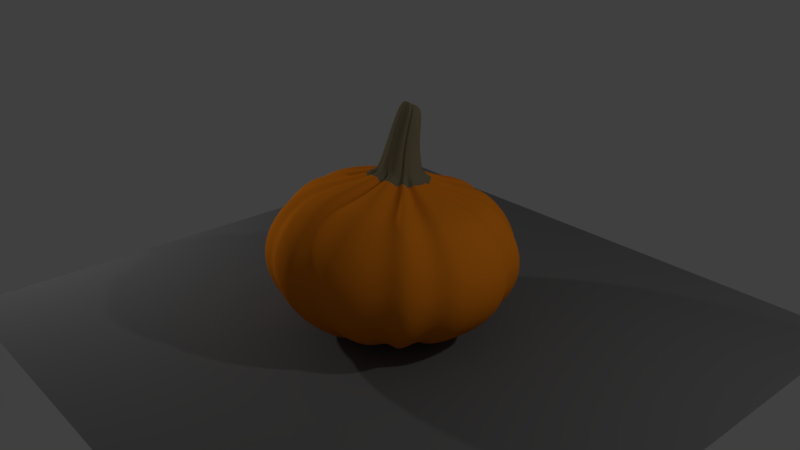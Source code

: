 # Source: pumpkin.blend  (saved by Blender 2.79.0; exported with 4.5.12 LTS)
import bpy
from mathutils import Matrix  # noqa: F401  (used for matrix-valued properties, if any)

bpy.ops.wm.read_factory_settings(use_empty=True)
scene = bpy.context.scene
scene.name = 'Scene'

# ---- collections
col_collection_1 = bpy.data.collections.new('Collection 1'); scene.collection.children.link(col_collection_1)

# ---- materials (node trees are filled in below, after node groups)
mat_ground = bpy.data.materials.new('ground')
mat_ground.alpha_threshold = 0.0
mat_ground.use_transparent_shadow = False
mat_ground.diffuse_color = (0.1734, 0.1734, 0.1734, 1.0)
mat_ground.roughness = 0.5
mat_ground.specular_intensity = 0.0
mat_pumpkin = bpy.data.materials.new('pumpkin')
mat_pumpkin.alpha_threshold = 0.0
mat_pumpkin.use_transparent_shadow = False
mat_pumpkin.diffuse_color = (0.8971, 0.2486, 0.01271, 1.0)
mat_pumpkin.roughness = 0.5
mat_pumpkin.specular_intensity = 0.006667
mat_stem = bpy.data.materials.new('stem')
mat_stem.alpha_threshold = 0.0
mat_stem.use_transparent_shadow = False
mat_stem.diffuse_color = (0.2266, 0.1904, 0.1147, 1.0)
mat_stem.roughness = 0.5
mat_stem.specular_intensity = 0.001

# ---- material node trees

# ---- world
world_world = bpy.data.worlds.new('World'); scene.world = world_world
world_world.color = (0.05088, 0.05088, 0.05088)
world_world.use_sun_shadow = False
world_world.sun_shadow_jitter_overblur = 0.0
world_world.cycles.sampling_method = 'MANUAL'

# ---- cameras
cam_camera = bpy.data.cameras.new('Camera')
cam_camera.clip_end = 100.0
cam_camera.lens = 35.0
cam_camera.sensor_width = 32.0
cam_camera.sensor_height = 18.0
cam_camera.ortho_scale = 7.314
cam_camera.dof.focus_distance = 0.0
cam_camera.dof.aperture_fstop = 128.0

# ---- lights
light_lamp_001 = bpy.data.lights.new('Lamp.001', 'POINT')
light_lamp_001.transmission_factor = 0.0
light_lamp_001.cutoff_distance = 30.0
light_lamp_001.energy = 100.0
light_lamp_001.shadow_buffer_clip_start = 1.001
light_lamp_001.shadow_soft_size = 0.1
light_lamp_001.shadow_maximum_resolution = 0.006
light_lamp_001.use_absolute_resolution = True
light_lamp = bpy.data.lights.new('Lamp', 'POINT')
light_lamp.transmission_factor = 0.0
light_lamp.cutoff_distance = 30.0
light_lamp.energy = 100.0
light_lamp.shadow_buffer_clip_start = 1.001
light_lamp.shadow_soft_size = 0.1
light_lamp.shadow_maximum_resolution = 0.006
light_lamp.use_absolute_resolution = True

# ---- meshes
me_plane = bpy.data.meshes.new('Plane')
me_plane.from_pydata([(-1.0, -1.0, 0.0), (1.0, -1.0, 0.0), (-1.0, 1.0, 0.0), (1.0, 1.0, 0.0)], [], [(0, 1, 3, 2)])
me_plane.materials.append(mat_ground)
me_plane.use_remesh_preserve_volume = False
me_plane.use_remesh_preserve_attributes = False
me_plane.use_mirror_vertex_groups = False
me_plane.update()
me_sphere = bpy.data.meshes.new('Sphere')
me_sphere.from_pydata([(0.06372, 0.1699, 0.6464), (0.1178, 0.4637, 0.4962), (0.1479, 0.6603, 0.4425), (0.1733, 0.7721, 0.3484), (0.194, 0.8553, 0.239), (0.2076, 0.9069, 0.1226), (0.2135, 0.9248, 0.003875), (0.2115, 0.9085, -0.113), (0.2022, 0.8588, -0.2242), (0.1862, 0.7775, -0.3257), (0.1645, 0.6681, -0.4143), (0.1397, 0.5344, -0.4808), (0.1149, 0.3818, -0.5257), (0.08335, 0.1583, 0.6954), (0.1859, 0.4512, 0.5463), (0.2505, 0.644, 0.4966), (0.3023, 0.7615, 0.3911), (0.3431, 0.8492, 0.2686), (0.3693, 0.9036, 0.1381), (0.3798, 0.9227, 0.005062), (0.3743, 0.9057, -0.1258), (0.3534, 0.8535, -0.2499), (0.3182, 0.7682, -0.3632), (0.2706, 0.6533, -0.462), (0.2145, 0.5128, -0.5358), (0.1542, 0.3524, -0.5856), (0.1128, 0.1411, 0.694), (0.2705, 0.4032, 0.5496), (0.3695, 0.5773, 0.5023), (0.4427, 0.6833, 0.397), (0.4999, 0.7626, 0.2737), (0.5366, 0.812, 0.1421), (0.5511, 0.8296, 0.007818), (0.543, 0.8147, -0.1241), (0.5128, 0.768, -0.2492), (0.4619, 0.6913, -0.3632), (0.3929, 0.5879, -0.462), (0.3105, 0.4615, -0.5354), (0.2201, 0.317, -0.5849), (0.1409, 0.126, 0.65), (0.3199, 0.321, 0.5088), (0.4647, 0.4838, 0.4568), (0.5471, 0.5647, 0.3625), (0.6113, 0.6256, 0.2513), (0.6524, 0.6638, 0.1325), (0.6686, 0.6777, 0.01106), (0.6593, 0.6667, -0.1084), (0.6251, 0.6314, -0.2217), (0.5676, 0.5733, -0.325), (0.4892, 0.4945, -0.4143), (0.3946, 0.398, -0.4803), (0.2899, 0.2878, -0.5244), (0.1604, 0.09333, 0.6988), (0.3956, 0.2572, 0.5537), (0.5629, 0.3819, 0.5057), (0.6703, 0.4531, 0.4002), (0.7533, 0.507, 0.2764), (0.806, 0.5409, 0.1443), (0.8261, 0.5533, 0.009407), (0.813, 0.5439, -0.1231), (0.7674, 0.5129, -0.2487), (0.6913, 0.4619, -0.3631), (0.588, 0.3928, -0.4619), (0.4638, 0.3082, -0.5352), (0.3258, 0.2114, -0.5846), (0.1743, 0.07709, 0.6524), (0.3992, 0.1827, 0.512), (0.6037, 0.2792, 0.4548), (0.7101, 0.3233, 0.3602), (0.7921, 0.3573, 0.2492), (0.844, 0.3789, 0.1308), (0.8637, 0.387, 0.009789), (0.8505, 0.3815, -0.1093), (0.805, 0.3627, -0.2222), (0.7293, 0.3314, -0.3252), (0.6267, 0.2888, -0.4142), (0.5028, 0.2364, -0.48), (0.3647, 0.1764, -0.5245), (0.1862, 0.03299, 0.7027), (0.4673, 0.08744, 0.5583), (0.6725, 0.1315, 0.502), (0.7995, 0.1561, 0.3922), (0.8958, 0.1759, 0.2683), (0.9561, 0.1889, 0.1379), (0.978, 0.1939, 0.0049), (0.961, 0.1909, -0.1259), (0.906, 0.1802, -0.25), (0.8155, 0.1622, -0.3632), (0.6936, 0.1379, -0.4619), (0.5471, 0.1079, -0.5357), (0.3837, 0.07355, -0.5861), (0.9364, 0.2951, 0.007016), (0.9145, 0.2882, 0.1407), (0.9204, 0.2906, -0.1244), (0.1767, 0.0535, 0.7003), (0.8675, 0.2751, -0.249), (0.432, 0.1357, 0.5533), (0.7799, 0.249, -0.3625), (0.6394, 0.2053, 0.5012), (0.6616, 0.2138, -0.4608), (0.7617, 0.2415, 0.3946), (0.5195, 0.1704, -0.5338), (0.8554, 0.27, 0.2717), (0.361, 0.1207, -0.5838), (0.2891, 0.2333, -0.6053), (0.7696, 0.6334, 0.009561), (0.7499, 0.6191, 0.1493), (0.7572, 0.6222, -0.1278), (0.1369, 0.09526, 0.6759), (0.7134, 0.5859, -0.2579), (0.3441, 0.2768, 0.5662), (0.6401, 0.5262, -0.3762), (0.5154, 0.4338, 0.5221), (0.5407, 0.4453, -0.4784), (0.6185, 0.5171, 0.4144), (0.4214, 0.3463, -0.5538), (0.6987, 0.5798, 0.2863), (0.06843, 0.683, 0.5025), (0.06008, 0.4659, 0.555), (0.08399, 0.8138, 0.395), (0.07054, 0.534, -0.5557), (0.09737, 0.9106, 0.2697), (0.1061, 0.9705, 0.1367), (0.1098, 0.991, 0.001192), (0.1086, 0.9716, -0.1322), (0.04246, 0.1624, 0.7115), (0.08254, 0.6902, -0.479), (0.09435, 0.8181, -0.3767), (0.06061, 0.3557, -0.6083), (0.1032, 0.9131, -0.2595), (0.01774, 0.1739, 0.6906), (-0.001243, 0.5115, 0.5387), (-0.01147, 0.7016, 0.4815), (-0.007519, 0.8283, 0.3764), (-0.003712, 0.9223, 0.2567), (-0.001254, 0.9803, 0.1297), (-0.0001448, 0.9999, 0.0002552), (0.0, 0.9808, -0.1275), (0.002313, 0.5552, -0.5372), (-0.03117, 0.1745, 0.6466), (-0.1231, 0.4826, 0.4884), (-0.171, 0.6656, 0.4265), (-0.1899, 0.776, 0.3322), (-0.2036, 0.8583, 0.2266), (-0.2125, 0.9088, 0.1147), (-0.2157, 0.9258, 5.165e-08), (-0.2123, 0.9089, -0.1144), (-0.2023, 0.8588, -0.2243), (-0.1862, 0.7775, -0.3257), (-0.1643, 0.6681, -0.4145), (-0.1349, 0.5346, -0.4837), (-0.09843, 0.382, -0.5306), (-0.04805, 0.1651, 0.6969), (-0.1977, 0.4853, 0.5361), (-0.2749, 0.6529, 0.4715), (-0.3195, 0.7676, 0.3655), (-0.3536, 0.8535, 0.2502), (-0.3753, 0.9061, 0.1275), (-0.3827, 0.9239, 5.383e-08), (-0.3753, 0.9061, -0.1275), (-0.3536, 0.8536, -0.2502), (-0.3182, 0.7682, -0.3632), (-0.2704, 0.6533, -0.4625), (-0.2089, 0.5131, -0.5406), (-0.1358, 0.3528, -0.5928), (-0.07769, 0.1508, 0.6959), (-0.2839, 0.4368, 0.5385), (-0.3953, 0.591, 0.4715), (-0.4621, 0.6916, 0.364), (-0.5133, 0.7682, 0.2502), (-0.5449, 0.8155, 0.1275), (-0.5556, 0.8315, 5.282e-08), (-0.5449, 0.8155, -0.1275), (-0.5133, 0.7682, -0.2502), (-0.4619, 0.6913, -0.3632), (-0.3921, 0.588, -0.4638), (-0.3038, 0.4619, -0.5433), (-0.2006, 0.3176, -0.5958), (-0.1096, 0.138, 0.6522), (-0.3594, 0.3786, 0.4941), (-0.4913, 0.5015, 0.4279), (-0.5686, 0.5756, 0.3297), (-0.6266, 0.6321, 0.2245), (-0.6627, 0.6681, 0.1144), (-0.6749, 0.6803, 4.713e-08), (-0.6627, 0.6681, -0.1144), (-0.6266, 0.632, -0.2243), (-0.5677, 0.5735, -0.3263), (-0.4872, 0.4948, -0.4185), (-0.387, 0.3986, -0.4912), (-0.2708, 0.2885, -0.5388), (-0.1261, 0.1076, 0.7053), (-0.4309, 0.3063, 0.55), (-0.591, 0.4044, 0.4832), (-0.6927, 0.4666, 0.3719), (-0.7684, 0.514, 0.2515), (-0.8155, 0.5449, 0.1275), (-0.8315, 0.5556, 5.141e-08), (-0.8155, 0.5449, -0.1275), (-0.7682, 0.5133, -0.2502), (-0.6904, 0.4621, -0.3652), (-0.5845, 0.3932, -0.4694), (-0.4535, 0.309, -0.5508), (-0.3027, 0.2124, -0.6031), (-0.1427, 0.09192, 0.657), (-0.4636, 0.2401, 0.5052), (-0.6307, 0.3045, 0.443), (-0.732, 0.3399, 0.3413), (-0.8071, 0.3664, 0.2302), (-0.8535, 0.3833, 0.1153), (-0.8693, 0.3893, 4.594e-08), (-0.8533, 0.3828, -0.1144), (-0.8055, 0.3633, -0.2258), (-0.7272, 0.3318, -0.3308), (-0.6214, 0.2894, -0.4254), (-0.491, 0.2374, -0.4988), (-0.3416, 0.1775, -0.5453), (-0.1524, 0.04896, 0.7125), (-0.5213, 0.1302, 0.5679), (-0.6996, 0.1601, 0.5028), (-0.8192, 0.175, 0.387), (-0.9077, 0.1858, 0.2606), (-0.9624, 0.1928, 0.1302), (-0.9808, 0.1951, 4.965e-05), (-0.9616, 0.1914, -0.1282), (-0.9045, 0.1804, -0.2536), (-0.8113, 0.1627, -0.3721), (-0.6857, 0.1388, -0.4786), (-0.5316, 0.1093, -0.5606), (-0.3557, 0.07492, -0.6114), (0.0, 0.9239, -0.2502), (0.0, 0.8315, -0.3632), (3.143e-05, 0.7071, -0.4621), (0.008729, 0.3817, -0.5883), (-0.9404, 0.2968, 5.083e-08), (-0.9223, 0.2922, 0.1289), (-0.9219, 0.2913, -0.1275), (-0.1414, 0.06903, 0.7089), (-0.8668, 0.2753, -0.2521), (-0.4848, 0.1843, 0.5587), (-0.7766, 0.2494, -0.3696), (-0.6666, 0.2332, 0.4963), (-0.6548, 0.2146, -0.4752), (-0.783, 0.26, 0.3828), (-0.5051, 0.1716, -0.5561), (-0.8691, 0.2796, 0.2578), (-0.3341, 0.122, -0.6067), (-0.2658, 0.2342, -0.6216), (-0.775, 0.6357, 5.255e-08), (-0.7597, 0.6232, 0.1321), (-0.7597, 0.6232, -0.1321), (-0.09688, 0.1078, 0.683), (-0.7141, 0.5862, -0.2592), (-0.3829, 0.3343, 0.5619), (-0.6396, 0.5262, -0.3774), (-0.5429, 0.4549, 0.4957), (-0.5378, 0.4457, -0.4844), (-0.6411, 0.5296, 0.3826), (-0.4114, 0.3471, -0.5677), (-0.7142, 0.5865, 0.2596), (-0.09131, 0.6857, 0.494), (-0.05809, 0.4737, 0.552), (-0.09998, 0.8157, 0.3866), (-0.06479, 0.5341, -0.5573), (-0.1055, 0.9121, 0.2636), (-0.1091, 0.9714, 0.1331), (-0.1105, 0.9913, 5.607e-08), (-0.1086, 0.9716, -0.1323), (-0.003922, 0.1648, 0.7118), (-0.08238, 0.6903, -0.4791), (-0.09435, 0.8181, -0.3767), (-0.04118, 0.3558, -0.611), (-0.1032, 0.9131, -0.2595), (0.05336, -0.1662, 0.6904), (0.08465, -0.495, 0.5861), (0.0926, -0.6938, 0.5464), (0.1073, -0.8221, 0.4508), (0.1238, -0.9132, 0.3365), (0.1396, -0.9645, 0.212), (0.1524, -0.9767, 0.0819), (0.1611, -0.9521, -0.05049), (0.1653, -0.8926, -0.1812), (0.1646, -0.8009, -0.305), (0.158, -0.6811, -0.4156), (0.1456, -0.539, -0.499), (0.1259, -0.3827, -0.5494), (0.07558, -0.1543, 0.7338), (0.1616, -0.4719, 0.6267), (0.2081, -0.6695, 0.5843), (0.2503, -0.8003, 0.4783), (0.2875, -0.8928, 0.3526), (0.3158, -0.9453, 0.2153), (0.3327, -0.9595, 0.0702), (0.3364, -0.9361, -0.07544), (0.3265, -0.8764, -0.2165), (0.304, -0.7831, -0.3489), (0.2688, -0.6601, -0.4662), (0.2222, -0.5141, -0.5542), (0.1642, -0.3535, -0.6075), (0.1079, -0.1385, 0.7324), (0.2543, -0.4124, 0.6121), (0.3447, -0.5918, 0.5668), (0.4114, -0.7054, 0.4607), (0.4663, -0.7857, 0.3354), (0.5046, -0.8334, 0.1971), (0.5235, -0.8481, 0.05266), (0.5212, -0.8296, -0.09086), (0.4976, -0.779, -0.2276), (0.4544, -0.6982, -0.3543), (0.3934, -0.5906, -0.4663), (0.3172, -0.4618, -0.5504), (0.2284, -0.3184, -0.6031), (0.1373, -0.1232, 0.678), (0.3091, -0.3222, 0.552), (0.4542, -0.4905, 0.4987), (0.5345, -0.5742, 0.4008), (0.5978, -0.634, 0.2874), (0.6396, -0.6708, 0.1636), (0.6576, -0.6832, 0.0357), (0.6506, -0.671, -0.09047), (0.619, -0.6345, -0.2101), (0.5644, -0.5751, -0.3197), (0.49, -0.4952, -0.417), (0.3995, -0.3983, -0.4911), (0.2964, -0.2891, -0.5389), (0.1599, -0.09087, 0.7218), (0.3961, -0.2607, 0.5829), (0.5658, -0.3825, 0.525), (0.6735, -0.4529, 0.4147), (0.7561, -0.5051, 0.2873), (0.8078, -0.5386, 0.1526), (0.8271, -0.5512, 0.01512), (0.8134, -0.5423, -0.1197), (0.7674, -0.5122, -0.247), (0.6912, -0.4617, -0.3626), (0.5888, -0.3928, -0.4638), (0.4672, -0.3088, -0.5426), (0.3305, -0.2132, -0.5953), (0.1741, -0.07382, 0.6673), (0.4037, -0.1846, 0.5299), (0.6092, -0.279, 0.4659), (0.7166, -0.3226, 0.366), (0.7985, -0.3555, 0.2511), (0.8491, -0.3771, 0.1309), (0.8668, -0.3859, 0.009795), (0.8521, -0.3809, -0.1092), (0.8057, -0.3625, -0.2223), (0.7295, -0.3314, -0.3253), (0.6271, -0.2888, -0.415), (0.5051, -0.237, -0.4851), (0.3684, -0.1781, -0.5326), (0.1859, -0.0306, 0.7041), (0.4715, -0.09158, 0.5665), (0.6764, -0.1339, 0.506), (0.8034, -0.1593, 0.3941), (0.8997, -0.1781, 0.2673), (0.9594, -0.1901, 0.1347), (0.9802, -0.1946, 0.001857), (0.9619, -0.1913, -0.1274), (0.9061, -0.1802, -0.2502), (0.8155, -0.1622, -0.3632), (0.6936, -0.138, -0.4619), (0.548, -0.1087, -0.5378), (0.3852, -0.07557, -0.5896), (0.1887, 0.001007, 0.6987), (0.4786, -0.002237, 0.562), (0.6883, -0.001717, 0.5029), (0.8179, -0.002292, 0.3912), (0.9163, -0.001892, 0.2652), (0.9774, -0.001244, 0.1338), (0.9988, -0.0004819, 0.002027), (0.9806, -6.777e-05, -0.1272), (0.9239, 0.0, -0.2502), (0.8315, 0.0, -0.3632), (0.7072, -2.016e-05, -0.4619), (0.5581, -0.0004294, -0.5365), (0.3917, -0.001024, -0.5876), (0.9392, -0.2951, 0.004736), (0.919, -0.2881, 0.1382), (0.9217, -0.2908, -0.1257), (0.1766, -0.05089, 0.7085), (0.8678, -0.2752, -0.2495), (0.4381, -0.1394, 0.5667), (0.7799, -0.249, -0.3625), (0.6451, -0.206, 0.5079), (0.6617, -0.2138, -0.4611), (0.7676, -0.2428, 0.3979), (0.5212, -0.1712, -0.5376), (0.861, -0.2703, 0.2712), (0.3636, -0.1228, -0.5898), (0.2947, -0.2351, -0.618), (0.7666, -0.6332, 0.02218), (0.7463, -0.6195, 0.1669), (0.755, -0.6218, -0.1199), (0.1351, -0.09241, 0.6996), (0.7122, -0.5855, -0.254), (0.3436, -0.2823, 0.6015), (0.6399, -0.5259, -0.3754), (0.5136, -0.4362, 0.5511), (0.5421, -0.4452, -0.4816), (0.6158, -0.5199, 0.4389), (0.4257, -0.3469, -0.5635), (0.6953, -0.5811, 0.308), (0.01034, -0.717, 0.6107), (0.02504, -0.497, 0.6509), (0.01245, -0.869, 0.5009), (0.08108, -0.5356, -0.5806), (0.01991, -0.9771, 0.3709), (0.03136, -1.037, 0.2287), (0.04421, -1.05, 0.07973), (0.05652, -1.019, -0.07197), (0.0336, -0.156, 0.7549), (0.08141, -0.6997, -0.4881), (0.07669, -0.8402, -0.3634), (0.07229, -0.3566, -0.6337), (0.06774, -0.9485, -0.2219), (0.04223, 0.174, 1.157), (0.0069, -0.1667, 0.7387), (-0.04593, -0.5392, 0.6446), (-0.07445, -0.7388, 0.5928), (-0.08298, -0.8871, 0.484), (-0.0839, -0.9923, 0.3577), (-0.07765, -1.05, 0.22), (-0.06694, -1.062, 0.07695), (-0.05319, -1.032, -0.06861), (0.0127, -0.5578, -0.5631), (-0.0433, -0.1634, 0.6923), (-0.1744, -0.5089, 0.5896), (-0.2327, -0.6943, 0.5377), (-0.26, -0.8248, 0.4359), (-0.2756, -0.9177, 0.3192), (-0.28, -0.9702, 0.1938), (-0.2742, -0.9825, 0.06407), (-0.2587, -0.9565, -0.06675), (-0.2344, -0.8951, -0.1956), (-0.2025, -0.8016, -0.3179), (-0.1651, -0.6806, -0.428), (-0.1242, -0.5383, -0.5117), (-0.08385, -0.3821, -0.5607), (0.0238, -0.001346, -0.5867), (-0.05766, -0.1501, 0.7382), (-0.2423, -0.4915, 0.6345), (-0.3277, -0.6691, 0.5726), (-0.3783, -0.8039, 0.4562), (-0.4114, -0.9, 0.3252), (-0.4273, -0.9545, 0.1869), (-0.4262, -0.9677, 0.0457), (-0.4082, -0.9413, -0.09556), (-0.3737, -0.8787, -0.2349), (-0.3244, -0.7832, -0.3672), (-0.2633, -0.6591, -0.4856), (-0.1937, -0.5131, -0.5738), (-0.1213, -0.3527, -0.6229), (-0.08556, -0.1317, 0.7361), (-0.3243, -0.4309, 0.6223), (-0.4351, -0.5876, 0.5585), (-0.5036, -0.7069, 0.4388), (-0.551, -0.7926, 0.3062), (-0.5769, -0.8421, 0.1678), (-0.5803, -0.8559, 0.02655), (-0.5612, -0.8349, -0.114), (-0.5201, -0.7812, -0.2503), (-0.4586, -0.6981, -0.3789), (-0.3797, -0.5892, -0.4932), (-0.2871, -0.4604, -0.5776), (-0.1865, -0.3172, -0.6248), (-0.1159, -0.1144, 0.6824), (-0.3867, -0.3521, 0.5588), (-0.5183, -0.4805, 0.4979), (-0.5942, -0.5704, 0.3888), (-0.6479, -0.6358, 0.2682), (-0.6784, -0.6753, 0.1413), (-0.6847, -0.6883, 0.01257), (-0.6664, -0.675, -0.1143), (-0.624, -0.6366, -0.2357), (-0.5589, -0.5751, -0.3484), (-0.4736, -0.4938, -0.4484), (-0.3713, -0.3966, -0.5229), (-0.2571, -0.2876, -0.566), (-0.1289, -0.07932, 0.7282), (-0.449, -0.2633, 0.5969), (-0.6041, -0.3641, 0.5337), (-0.7037, -0.4431, 0.4138), (-0.7757, -0.5025, 0.2803), (-0.8187, -0.5397, 0.1411), (-0.831, -0.5536, 0.001311), (-0.8116, -0.5442, -0.1355), (-0.7608, -0.5124, -0.2659), (-0.6797, -0.4606, -0.3879), (-0.5717, -0.391, -0.4965), (-0.4403, -0.3069, -0.5775), (-0.2921, -0.2117, -0.6245), (-0.1444, -0.06132, 0.6725), (-0.4696, -0.187, 0.5373), (-0.6374, -0.2562, 0.4786), (-0.7373, -0.3079, 0.3716), (-0.8103, -0.3481, 0.2519), (-0.8547, -0.3745, 0.1274), (-0.8681, -0.3856, 0.001887), (-0.8494, -0.3813, -0.1215), (-0.799, -0.3624, -0.2396), (-0.7186, -0.3303, -0.3491), (-0.6113, -0.2871, -0.4465), (-0.4805, -0.2351, -0.5197), (-0.3325, -0.1765, -0.5632), (-0.1516, -0.01586, 0.712), (-0.5232, -0.06936, 0.583), (-0.7022, -0.1063, 0.5201), (-0.8215, -0.1412, 0.4022), (-0.9095, -0.1685, 0.2719), (-0.9633, -0.1862, 0.1369), (-0.9804, -0.1935, 0.001125), (-0.9597, -0.191, -0.1322), (-0.9013, -0.1797, -0.2604), (-0.807, -0.1612, -0.3812), (-0.6808, -0.1365, -0.4891), (-0.5266, -0.107, -0.5706), (-0.3518, -0.07398, -0.6192), (-0.1549, 0.01663, 0.7093), (-0.5332, 0.03089, 0.5765), (-0.7146, 0.02727, 0.5123), (-0.8364, 0.01722, 0.3952), (-0.9264, 0.008794, 0.2665), (-0.9817, 0.003285, 0.1336), (-1.0, 0.0006065, 0.0006576), (-0.9796, 0.000131, -0.13), (-0.9207, 0.0003595, -0.2569), (-0.8252, 0.0007194, -0.3766), (-0.6968, 0.001165, -0.484), (-0.5397, 0.001146, -0.5658), (-0.361, 0.0004764, -0.6155), (-0.03688, -0.9621, -0.2128), (-0.01923, -0.8561, -0.3493), (-0.002277, -0.7187, -0.471), (0.02182, -0.3822, -0.6161), (-0.9397, -0.2944, 0.00142), (-0.9236, -0.2847, 0.1388), (-0.919, -0.2907, -0.1334), (-0.1414, -0.03717, 0.716), (-0.8618, -0.2745, -0.2626), (-0.487, -0.1256, 0.582), (-0.7699, -0.2479, -0.3837), (-0.6704, -0.1797, 0.5229), (-0.6471, -0.2122, -0.4914), (-0.7866, -0.2256, 0.4061), (-0.4972, -0.1694, -0.5718), (-0.8718, -0.2615, 0.2751), (-0.3277, -0.1212, -0.6194), (-0.2544, -0.2337, -0.6449), (-0.7777, -0.6371, 0.004347), (-0.7673, -0.6226, 0.1502), (-0.7575, -0.6246, -0.1386), (-0.09991, -0.08239, 0.7034), (-0.7071, -0.5862, -0.2749), (-0.3983, -0.2939, 0.6164), (-0.628, -0.5249, -0.4022), (-0.5617, -0.4211, 0.5562), (-0.5236, -0.4435, -0.5144), (-0.658, -0.5129, 0.4329), (-0.3968, -0.3451, -0.5972), (-0.727, -0.5809, 0.2948), (-0.1526, -0.7172, 0.606), (-0.104, -0.5083, 0.6549), (-0.1735, -0.8706, 0.4927), (-0.05172, -0.5352, -0.5871), (-0.1837, -0.9798, 0.3614), (-0.1833, -1.04, 0.2187), (-0.1746, -1.053, 0.07107), (-0.1587, -1.021, -0.07917), (-0.01346, -0.1542, 0.7547), (-0.08059, -0.6994, -0.4944), (-0.1096, -0.8402, -0.3689), (-0.02788, -0.3563, -0.6392), (-0.1364, -0.9494, -0.2281), (0.01456, 0.2114, 0.6446), (0.06767, 0.2011, 0.6073), (0.0936, 0.1915, 0.653), (0.1287, 0.1702, 0.6533), (0.1589, 0.1473, 0.6143), (0.185, 0.1119, 0.6594), (0.1981, 0.08865, 0.617), (0.2158, 0.03938, 0.6623), (0.2191, 0.001031, 0.6581), (0.2048, 0.06303, 0.6615), (0.162, 0.1188, 0.6522), (0.04317, 0.2, 0.6665), (-0.04114, 0.2068, 0.6038), (-0.06584, 0.2012, 0.6456), (-0.1026, 0.1841, 0.645), (-0.1368, 0.1632, 0.6065), (-0.163, 0.131, 0.6517), (-0.1781, 0.1072, 0.6114), (-0.1968, 0.05833, 0.6594), (-0.2006, 0.01808, 0.6579), (-0.1836, 0.08243, 0.6575), (-0.1289, 0.1318, 0.6549), (-0.01137, 0.2036, 0.6643), (-0.0007233, -0.212, 0.6965), (0.05473, -0.2018, 0.6556), (0.08398, -0.1908, 0.6975), (0.1227, -0.1688, 0.6949), (0.1548, -0.1445, 0.6435), (0.1847, -0.1093, 0.682), (0.1983, -0.08511, 0.6309), (0.2159, -0.03691, 0.664), (0.2053, -0.06031, 0.6691), (0.1596, -0.1156, 0.6771), (0.03087, -0.1993, 0.7186), (-0.05871, -0.2027, 0.6524), (-0.08161, -0.1929, 0.6921), (-0.1158, -0.1687, 0.689), (-0.1463, -0.1406, 0.6398), (-0.1678, -0.1014, 0.6797), (-0.1804, -0.07468, 0.6295), (-0.1965, -0.02244, 0.6629), (-0.1841, -0.04782, 0.669), (-0.1331, -0.1052, 0.6826), (-0.02625, -0.2013, 0.7155), (0.04857, 0.1297, 0.9166), (0.06091, 0.1193, 0.9451), (0.08084, 0.108, 0.9441), (0.1015, 0.09955, 0.9189), (0.1126, 0.07577, 0.9473), (0.1244, 0.066, 0.9205), (0.1301, 0.03538, 0.9482), (0.1234, 0.04907, 0.948), (0.09758, 0.07764, 0.9339), (0.03339, 0.1211, 0.9532), (0.017, 0.1303, 0.9412), (-0.01652, 0.1329, 0.9168), (-0.02701, 0.1237, 0.9462), (-0.04708, 0.1145, 0.9453), (-0.07029, 0.1078, 0.9205), (-0.07915, 0.08519, 0.9503), (-0.09291, 0.07614, 0.9235), (-0.09678, 0.046, 0.9537), (-0.08923, 0.05934, 0.9528), (-0.06028, 0.08589, 0.938), (0.002597, 0.1227, 0.9531), (0.04134, -0.1003, 0.9442), (0.05567, -0.08996, 0.9675), (0.0771, -0.07909, 0.9657), (0.0988, -0.07108, 0.9366), (0.1117, -0.0473, 0.9602), (0.1241, -0.03738, 0.9299), (0.1304, -0.00742, 0.9498), (0.1329, 0.01388, 0.9438), (0.1236, -0.02089, 0.9532), (0.09615, -0.0491, 0.9471), (0.02747, -0.08989, 0.9776), (0.009733, -0.09835, 0.9689), (-0.02465, -0.09838, 0.9454), (-0.03334, -0.08691, 0.97), (-0.05189, -0.07452, 0.9677), (-0.07428, -0.06503, 0.9393), (-0.08065, -0.03954, 0.9634), (-0.09387, -0.0288, 0.9331), (-0.097, 0.002551, 0.954), (-0.09956, 0.02444, 0.9491), (-0.08954, -0.01163, 0.9571), (-0.06239, -0.04238, 0.9488), (-0.003695, -0.08889, 0.9773), (0.05248, 0.1718, 1.173), (0.06864, 0.1634, 1.177), (0.08496, 0.152, 1.168), (0.09448, 0.1396, 1.188), (0.1035, 0.1273, 1.179), (0.1086, 0.1099, 1.202), (0.1033, 0.1196, 1.196), (0.08212, 0.1381, 1.18), (0.03012, 0.1747, 1.176), (0.01675, 0.1799, 1.17), (-0.01033, 0.1765, 1.157), (-0.01907, 0.1754, 1.172), (-0.03533, 0.1686, 1.176), (-0.05375, 0.1587, 1.167), (-0.06148, 0.1476, 1.187), (-0.07205, 0.1357, 1.178), (-0.07579, 0.1191, 1.202), (-0.06975, 0.1284, 1.196), (-0.046, 0.1451, 1.18), (0.005008, 0.176, 1.175), (0.03644, 0.008443, 1.244), (0.04822, 0.02003, 1.252), (0.0657, 0.02741, 1.247), (0.08289, 0.0285, 1.231), (0.0939, 0.04972, 1.233), (0.1033, 0.0521, 1.216), (0.1088, 0.07864, 1.218), (0.1105, 0.09421, 1.21), (0.1034, 0.06841, 1.222), (0.08099, 0.04615, 1.227), (0.0253, 0.02146, 1.256), (0.03017, 0.06659, 1.215), (0.01084, 0.01466, 1.257), (-0.01696, 0.01026, 1.245), (-0.02425, 0.02272, 1.252), (-0.03935, 0.03148, 1.247), (-0.05708, 0.03376, 1.231), (-0.06282, 0.0564, 1.233), (-0.07289, 0.05934, 1.216), (-0.0758, 0.08717, 1.217), (-0.07765, 0.1033, 1.21), (-0.06995, 0.07628, 1.221), (-0.04767, 0.05186, 1.227), (-0.0001348, 0.02243, 1.256)], [], [(117, 118, 1, 2), (126, 127, 9, 10), (119, 117, 2, 3), (120, 126, 10, 11), (121, 119, 3, 4), (128, 120, 11, 12), (122, 121, 4, 5), (439, 128, 12), (123, 122, 5, 6), (124, 123, 6, 7), (139, 152, 630, 629), (129, 124, 7, 8), (585, 125, 0, 575), (127, 129, 8, 9), (8, 7, 20, 21), (575, 0, 13, 576), (9, 8, 21, 22), (2, 1, 14, 15), (10, 9, 22, 23), (3, 2, 15, 16), (11, 10, 23, 24), (4, 3, 16, 17), (12, 11, 24, 25), (5, 4, 17, 18), (439, 12, 25), (6, 5, 18, 19), (7, 6, 19, 20), (552, 466, 654, 660), (25, 24, 37, 38), (18, 17, 30, 31), (439, 25, 38), (19, 18, 31, 32), (20, 19, 32, 33), (251, 191, 633, 637), (21, 20, 33, 34), (576, 13, 26, 577), (22, 21, 34, 35), (15, 14, 27, 28), (23, 22, 35, 36), (16, 15, 28, 29), (24, 23, 36, 37), (17, 16, 29, 30), (35, 34, 47, 48), (28, 27, 40, 41), (36, 35, 48, 49), (29, 28, 41, 42), (37, 36, 49, 50), (30, 29, 42, 43), (38, 37, 50, 51), (31, 30, 43, 44), (439, 38, 51), (32, 31, 44, 45), (33, 32, 45, 46), (286, 299, 641, 640), (34, 33, 46, 47), (577, 26, 39, 578), (439, 104, 64), (105, 106, 57, 58), (107, 105, 58, 59), (237, 217, 635, 636), (109, 107, 59, 60), (584, 108, 52, 579), (111, 109, 60, 61), (112, 110, 53, 54), (113, 111, 61, 62), (114, 112, 54, 55), (115, 113, 62, 63), (116, 114, 55, 56), (104, 115, 63, 64), (106, 116, 56, 57), (54, 53, 66, 67), (62, 61, 74, 75), (55, 54, 67, 68), (63, 62, 75, 76), (56, 55, 68, 69), (64, 63, 76, 77), (57, 56, 69, 70), (439, 64, 77), (58, 57, 70, 71), (59, 58, 71, 72), (325, 338, 644, 643), (60, 59, 72, 73), (579, 52, 65, 580), (61, 60, 73, 74), (91, 92, 83, 84), (93, 91, 84, 85), (130, 268, 638, 628), (95, 93, 85, 86), (583, 94, 78, 581), (97, 95, 86, 87), (98, 96, 79, 80), (99, 97, 87, 88), (100, 98, 80, 81), (101, 99, 88, 89), (102, 100, 81, 82), (103, 101, 89, 90), (92, 102, 82, 83), (439, 103, 90), (88, 87, 373, 374), (81, 80, 366, 367), (89, 88, 374, 375), (82, 81, 367, 368), (90, 89, 375, 376), (83, 82, 368, 369), (439, 90, 376), (84, 83, 369, 370), (85, 84, 370, 371), (39, 26, 620, 621), (86, 85, 371, 372), (581, 78, 364, 582), (87, 86, 372, 373), (80, 79, 365, 366), (439, 77, 103), (70, 69, 102, 92), (77, 76, 101, 103), (69, 68, 100, 102), (76, 75, 99, 101), (68, 67, 98, 100), (75, 74, 97, 99), (67, 66, 96, 98), (74, 73, 95, 97), (580, 65, 94, 583), (73, 72, 93, 95), (273, 286, 640, 639), (72, 71, 91, 93), (71, 70, 92, 91), (44, 43, 116, 106), (51, 50, 115, 104), (43, 42, 114, 116), (50, 49, 113, 115), (42, 41, 112, 114), (49, 48, 111, 113), (41, 40, 110, 112), (48, 47, 109, 111), (578, 39, 108, 584), (47, 46, 107, 109), (52, 108, 626, 622), (46, 45, 105, 107), (45, 44, 106, 105), (439, 51, 104), (231, 230, 129, 127), (574, 130, 125, 585), (230, 137, 124, 129), (466, 453, 653, 654), (137, 136, 123, 124), (136, 135, 122, 123), (439, 233, 128), (135, 134, 121, 122), (233, 138, 120, 128), (134, 133, 119, 121), (138, 232, 126, 120), (133, 132, 117, 119), (232, 231, 127, 126), (132, 131, 118, 117), (260, 141, 140, 261), (269, 149, 148, 270), (262, 142, 141, 260), (263, 150, 149, 269), (264, 143, 142, 262), (271, 151, 150, 263), (265, 144, 143, 264), (439, 151, 271), (266, 145, 144, 265), (267, 146, 145, 266), (94, 65, 623, 625), (272, 147, 146, 267), (596, 586, 139, 268), (270, 148, 147, 272), (147, 160, 159, 146), (586, 587, 152, 139), (148, 161, 160, 147), (141, 154, 153, 140), (149, 162, 161, 148), (142, 155, 154, 141), (150, 163, 162, 149), (143, 156, 155, 142), (151, 164, 163, 150), (144, 157, 156, 143), (439, 164, 151), (145, 158, 157, 144), (146, 159, 158, 145), (217, 518, 658, 635), (164, 177, 176, 163), (157, 170, 169, 156), (439, 177, 164), (158, 171, 170, 157), (159, 172, 171, 158), (78, 94, 625, 624), (160, 173, 172, 159), (587, 588, 165, 152), (161, 174, 173, 160), (154, 167, 166, 153), (162, 175, 174, 161), (155, 168, 167, 154), (163, 176, 175, 162), (156, 169, 168, 155), (174, 187, 186, 173), (167, 180, 179, 166), (175, 188, 187, 174), (168, 181, 180, 167), (176, 189, 188, 175), (169, 182, 181, 168), (177, 190, 189, 176), (170, 183, 182, 169), (439, 190, 177), (171, 184, 183, 170), (172, 185, 184, 171), (178, 251, 637, 632), (173, 186, 185, 172), (588, 589, 178, 165), (439, 203, 247), (248, 197, 196, 249), (250, 198, 197, 248), (538, 492, 656, 659), (252, 199, 198, 250), (595, 590, 191, 251), (254, 200, 199, 252), (255, 193, 192, 253), (256, 201, 200, 254), (257, 194, 193, 255), (258, 202, 201, 256), (259, 195, 194, 257), (247, 203, 202, 258), (249, 196, 195, 259), (193, 206, 205, 192), (201, 214, 213, 200), (194, 207, 206, 193), (202, 215, 214, 201), (195, 208, 207, 194), (203, 216, 215, 202), (196, 209, 208, 195), (439, 216, 203), (197, 210, 209, 196), (198, 211, 210, 197), (426, 569, 661, 651), (199, 212, 211, 198), (590, 591, 204, 191), (200, 213, 212, 199), (234, 223, 222, 235), (236, 224, 223, 234), (351, 364, 646, 645), (238, 225, 224, 236), (594, 592, 217, 237), (240, 226, 225, 238), (241, 219, 218, 239), (242, 227, 226, 240), (243, 220, 219, 241), (244, 228, 227, 242), (245, 221, 220, 243), (246, 229, 228, 244), (235, 222, 221, 245), (439, 229, 246), (227, 528, 527, 226), (220, 521, 520, 219), (228, 529, 528, 227), (221, 522, 521, 220), (229, 530, 529, 228), (222, 523, 522, 221), (439, 530, 229), (223, 524, 523, 222), (224, 525, 524, 223), (417, 411, 649, 650), (225, 526, 525, 224), (592, 593, 518, 217), (226, 527, 526, 225), (219, 520, 519, 218), (439, 246, 216), (209, 235, 245, 208), (216, 246, 244, 215), (208, 245, 243, 207), (215, 244, 242, 214), (207, 243, 241, 206), (214, 242, 240, 213), (206, 241, 239, 205), (213, 240, 238, 212), (591, 594, 237, 204), (212, 238, 236, 211), (26, 13, 619, 620), (211, 236, 234, 210), (210, 234, 235, 209), (183, 249, 259, 182), (190, 247, 258, 189), (182, 259, 257, 181), (189, 258, 256, 188), (181, 257, 255, 180), (188, 256, 254, 187), (180, 255, 253, 179), (187, 254, 252, 186), (589, 595, 251, 178), (186, 252, 250, 185), (411, 273, 639, 649), (185, 250, 248, 184), (184, 248, 249, 183), (439, 247, 190), (231, 270, 272, 230), (574, 596, 268, 130), (230, 272, 267, 137), (65, 52, 622, 623), (137, 267, 266, 136), (136, 266, 265, 135), (439, 271, 233), (135, 265, 264, 134), (233, 271, 263, 138), (134, 264, 262, 133), (138, 263, 269, 232), (133, 262, 260, 132), (232, 269, 270, 231), (132, 260, 261, 131), (403, 275, 274, 404), (412, 283, 282, 413), (405, 276, 275, 403), (406, 284, 283, 412), (407, 277, 276, 405), (414, 285, 284, 406), (408, 278, 277, 407), (439, 285, 414), (409, 279, 278, 408), (410, 280, 279, 409), (312, 394, 648, 642), (415, 281, 280, 410), (607, 598, 273, 411), (413, 282, 281, 415), (281, 294, 293, 280), (598, 599, 286, 273), (282, 295, 294, 281), (275, 288, 287, 274), (283, 296, 295, 282), (276, 289, 288, 275), (284, 297, 296, 283), (277, 290, 289, 276), (285, 298, 297, 284), (278, 291, 290, 277), (439, 298, 285), (279, 292, 291, 278), (280, 293, 292, 279), (453, 440, 652, 653), (298, 311, 310, 297), (291, 304, 303, 290), (439, 311, 298), (292, 305, 304, 291), (293, 306, 305, 292), (165, 178, 632, 631), (294, 307, 306, 293), (599, 600, 299, 286), (295, 308, 307, 294), (288, 301, 300, 287), (296, 309, 308, 295), (289, 302, 301, 288), (297, 310, 309, 296), (290, 303, 302, 289), (308, 321, 320, 307), (301, 314, 313, 300), (309, 322, 321, 308), (302, 315, 314, 301), (310, 323, 322, 309), (303, 316, 315, 302), (311, 324, 323, 310), (304, 317, 316, 303), (439, 324, 311), (305, 318, 317, 304), (306, 319, 318, 305), (13, 0, 618, 619), (307, 320, 319, 306), (600, 601, 312, 299), (439, 337, 390), (391, 331, 330, 392), (393, 332, 331, 391), (492, 479, 655, 656), (395, 333, 332, 393), (606, 602, 325, 394), (397, 334, 333, 395), (398, 327, 326, 396), (399, 335, 334, 397), (400, 328, 327, 398), (401, 336, 335, 399), (402, 329, 328, 400), (390, 337, 336, 401), (392, 330, 329, 402), (327, 340, 339, 326), (335, 348, 347, 334), (328, 341, 340, 327), (336, 349, 348, 335), (329, 342, 341, 328), (337, 350, 349, 336), (330, 343, 342, 329), (439, 350, 337), (331, 344, 343, 330), (332, 345, 344, 331), (204, 237, 636, 634), (333, 346, 345, 332), (602, 603, 338, 325), (334, 347, 346, 333), (377, 357, 356, 378), (379, 358, 357, 377), (440, 426, 651, 652), (381, 359, 358, 379), (605, 604, 351, 380), (383, 360, 359, 381), (384, 353, 352, 382), (385, 361, 360, 383), (386, 354, 353, 384), (387, 362, 361, 385), (388, 355, 354, 386), (389, 363, 362, 387), (378, 356, 355, 388), (439, 363, 389), (361, 374, 373, 360), (354, 367, 366, 353), (362, 375, 374, 361), (355, 368, 367, 354), (363, 376, 375, 362), (356, 369, 368, 355), (439, 376, 363), (357, 370, 369, 356), (358, 371, 370, 357), (479, 552, 660, 655), (359, 372, 371, 358), (604, 582, 364, 351), (360, 373, 372, 359), (353, 366, 365, 352), (439, 389, 350), (343, 378, 388, 342), (350, 389, 387, 349), (342, 388, 386, 341), (349, 387, 385, 348), (341, 386, 384, 340), (348, 385, 383, 347), (340, 384, 382, 339), (347, 383, 381, 346), (603, 605, 380, 338), (346, 381, 379, 345), (268, 139, 629, 638), (345, 379, 377, 344), (344, 377, 378, 343), (317, 392, 402, 316), (324, 390, 401, 323), (316, 402, 400, 315), (323, 401, 399, 322), (315, 400, 398, 314), (322, 399, 397, 321), (314, 398, 396, 313), (321, 397, 395, 320), (601, 606, 394, 312), (320, 395, 393, 319), (125, 130, 628, 627), (319, 393, 391, 318), (318, 391, 392, 317), (439, 390, 324), (532, 413, 415, 531), (597, 607, 411, 417), (531, 415, 410, 424), (505, 538, 659, 657), (424, 410, 409, 423), (423, 409, 408, 422), (439, 414, 534), (422, 408, 407, 421), (534, 414, 406, 425), (421, 407, 405, 420), (425, 406, 412, 533), (420, 405, 403, 419), (533, 412, 413, 532), (419, 403, 404, 418), (561, 562, 427, 428), (570, 571, 435, 436), (563, 561, 428, 429), (564, 570, 436, 437), (565, 563, 429, 430), (572, 564, 437, 438), (566, 565, 430, 431), (439, 572, 438), (567, 566, 431, 432), (568, 567, 432, 433), (299, 312, 642, 641), (573, 568, 433, 434), (617, 569, 426, 608), (571, 573, 434, 435), (434, 433, 447, 448), (608, 426, 440, 609), (435, 434, 448, 449), (428, 427, 441, 442), (436, 435, 449, 450), (429, 428, 442, 443), (437, 436, 450, 451), (430, 429, 443, 444), (438, 437, 451, 452), (431, 430, 444, 445), (439, 438, 452), (432, 431, 445, 446), (433, 432, 446, 447), (394, 325, 643, 648), (452, 451, 464, 465), (445, 444, 457, 458), (439, 452, 465), (446, 445, 458, 459), (447, 446, 459, 460), (518, 505, 657, 658), (448, 447, 460, 461), (609, 440, 453, 610), (449, 448, 461, 462), (442, 441, 454, 455), (450, 449, 462, 463), (443, 442, 455, 456), (451, 450, 463, 464), (444, 443, 456, 457), (462, 461, 474, 475), (455, 454, 467, 468), (463, 462, 475, 476), (456, 455, 468, 469), (464, 463, 476, 477), (457, 456, 469, 470), (465, 464, 477, 478), (458, 457, 470, 471), (439, 465, 478), (459, 458, 471, 472), (460, 459, 472, 473), (569, 417, 650, 661), (461, 460, 473, 474), (610, 453, 466, 611), (439, 548, 491), (549, 550, 484, 485), (551, 549, 485, 486), (364, 78, 624, 646), (553, 551, 486, 487), (616, 552, 479, 612), (555, 553, 487, 488), (556, 554, 480, 481), (557, 555, 488, 489), (558, 556, 481, 482), (559, 557, 489, 490), (560, 558, 482, 483), (548, 559, 490, 491), (550, 560, 483, 484), (481, 480, 493, 494), (489, 488, 501, 502), (482, 481, 494, 495), (490, 489, 502, 503), (483, 482, 495, 496), (491, 490, 503, 504), (484, 483, 496, 497), (439, 491, 504), (485, 484, 497, 498), (486, 485, 498, 499), (152, 165, 631, 630), (487, 486, 499, 500), (612, 479, 492, 613), (488, 487, 500, 501), (535, 536, 510, 511), (537, 535, 511, 512), (338, 380, 647, 644), (539, 537, 512, 513), (615, 538, 505, 614), (541, 539, 513, 514), (542, 540, 506, 507), (543, 541, 514, 515), (544, 542, 507, 508), (545, 543, 515, 516), (546, 544, 508, 509), (547, 545, 516, 517), (536, 546, 509, 510), (439, 547, 517), (515, 514, 527, 528), (508, 507, 520, 521), (516, 515, 528, 529), (509, 508, 521, 522), (517, 516, 529, 530), (510, 509, 522, 523), (439, 517, 530), (511, 510, 523, 524), (512, 511, 524, 525), (0, 125, 627, 618), (513, 512, 525, 526), (614, 505, 518, 593), (514, 513, 526, 527), (507, 506, 519, 520), (439, 504, 547), (497, 496, 546, 536), (504, 503, 545, 547), (496, 495, 544, 546), (503, 502, 543, 545), (495, 494, 542, 544), (502, 501, 541, 543), (494, 493, 540, 542), (501, 500, 539, 541), (613, 492, 538, 615), (500, 499, 537, 539), (380, 351, 645, 647), (499, 498, 535, 537), (498, 497, 536, 535), (471, 470, 560, 550), (478, 477, 559, 548), (470, 469, 558, 560), (477, 476, 557, 559), (469, 468, 556, 558), (476, 475, 555, 557), (468, 467, 554, 556), (475, 474, 553, 555), (611, 466, 552, 616), (474, 473, 551, 553), (108, 39, 621, 626), (473, 472, 549, 551), (472, 471, 550, 549), (439, 478, 548), (532, 531, 573, 571), (597, 417, 569, 617), (531, 424, 568, 573), (191, 204, 634, 633), (424, 423, 567, 568), (423, 422, 566, 567), (439, 534, 572), (422, 421, 565, 566), (534, 425, 564, 572), (421, 420, 563, 565), (425, 533, 570, 564), (420, 419, 561, 563), (533, 532, 571, 570), (419, 418, 562, 561), (418, 597, 617, 562), (467, 611, 616, 554), (493, 613, 615, 540), (506, 614, 593, 519), (540, 615, 614, 506), (480, 612, 613, 493), (554, 616, 612, 480), (454, 610, 611, 467), (441, 609, 610, 454), (427, 608, 609, 441), (562, 617, 608, 427), (418, 404, 607, 597), (313, 396, 606, 601), (339, 382, 605, 603), (352, 365, 582, 604), (382, 352, 604, 605), (326, 339, 603, 602), (396, 326, 602, 606), (300, 313, 601, 600), (287, 300, 600, 599), (274, 287, 599, 598), (404, 274, 598, 607), (131, 261, 596, 574), (179, 253, 595, 589), (205, 239, 594, 591), (218, 519, 593, 592), (239, 218, 592, 594), (192, 205, 591, 590), (253, 192, 590, 595), (166, 179, 589, 588), (153, 166, 588, 587), (140, 153, 587, 586), (261, 140, 586, 596), (131, 574, 585, 118), (40, 578, 584, 110), (66, 580, 583, 96), (79, 581, 582, 365), (96, 583, 581, 79), (53, 579, 580, 66), (110, 584, 579, 53), (27, 577, 578, 40), (14, 576, 577, 27), (1, 575, 576, 14), (118, 585, 575, 1), (622, 626, 669, 665), (651, 661, 705, 695), (642, 648, 691, 685), (628, 638, 681, 671), (624, 625, 668, 667), (655, 660, 704, 699), (641, 642, 685, 684), (646, 624, 667, 689), (657, 659, 703, 701), (640, 641, 684, 683), (625, 623, 666, 668), (658, 657, 701, 702), (639, 640, 683, 682), (638, 629, 672, 681), (623, 622, 665, 666), (659, 656, 700, 703), (650, 649, 692, 694), (637, 633, 676, 680), (626, 621, 664, 669), (656, 655, 699, 700), (636, 635, 678, 679), (621, 620, 663, 664), (660, 654, 698, 704), (635, 658, 702, 678), (620, 619, 662, 663), (654, 653, 697, 698), (649, 639, 682, 692), (634, 636, 679, 677), (619, 618, 416, 662), (653, 652, 696, 697), (648, 643, 686, 691), (633, 634, 677, 676), (627, 628, 671, 670), (652, 651, 695, 696), (647, 645, 688, 690), (632, 637, 680, 675), (661, 650, 694, 705), (645, 646, 689, 688), (631, 632, 675, 674), (644, 647, 690, 687), (630, 631, 674, 673), (618, 627, 670, 416), (643, 644, 687, 686), (629, 630, 673, 672), (670, 693, 416), (416, 693, 662), (662, 693, 663), (663, 693, 664), (669, 693, 665), (665, 693, 666), (668, 693, 667), (667, 693, 689), (666, 693, 668), (664, 693, 669), (671, 693, 670), (681, 672, 693), (672, 673, 693), (673, 674, 693), (674, 675, 693), (680, 676, 693), (676, 677, 693), (679, 678, 693), (678, 702, 693), (677, 679, 693), (675, 680, 693), (671, 681, 693), (692, 682, 693), (682, 683, 693), (683, 684, 693), (684, 685, 693), (691, 686, 693), (686, 687, 693), (690, 688, 693), (688, 689, 693), (687, 690, 693), (685, 691, 693), (694, 692, 693), (705, 693, 695), (695, 693, 696), (696, 693, 697), (697, 693, 698), (704, 693, 699), (699, 693, 700), (703, 693, 701), (701, 693, 702), (700, 693, 703), (698, 693, 704), (694, 693, 705)])
me_sphere.polygons.foreach_set('use_smooth', [True] * 748)
me_sphere.polygons.foreach_set('material_index', [0, 0, 0, 0, 0, 0, 0, 0, 0, 0, 1, 0, 1, 0, 0, 1, 0, 0, 0, 0, 0, 0, 0, 0, 0, 0, 0, 1, 0, 0, 0, 0, 0, 1, 0, 1, 0, 0, 0, 0, 0, 0, 0, 0, 0, 0, 0, 0, 0, 0, 0, 0, 0, 1, 0, 1, 0, 0, 0, 1, 0, 1, 0, 0, 0, 0, 0, 0, 0, 0, 0, 0, 0, 0, 0, 0, 0, 0, 0, 0, 1, 0, 1, 0, 0, 0, 1, 0, 1, 0, 0, 0, 0, 0, 0, 0, 0, 0, 0, 0, 0, 0, 0, 0, 0, 0, 0, 1, 0, 1, 0, 0, 0, 0, 0, 0, 0, 0, 0, 0, 0, 1, 0, 1, 0, 0, 0, 0, 0, 0, 0, 0, 0, 0, 1, 0, 1, 0, 0, 0, 0, 1, 0, 1, 0, 0, 0, 0, 0, 0, 0, 0, 0, 0, 0, 0, 0, 0, 0, 0, 0, 0, 0, 0, 1, 0, 1, 0, 0, 1, 0, 0, 0, 0, 0, 0, 0, 0, 0, 0, 0, 1, 0, 0, 0, 0, 0, 1, 0, 1, 0, 0, 0, 0, 0, 0, 0, 0, 0, 0, 0, 0, 0, 0, 0, 0, 0, 1, 0, 1, 0, 0, 0, 1, 0, 1, 0, 0, 0, 0, 0, 0, 0, 0, 0, 0, 0, 0, 0, 0, 0, 0, 0, 0, 1, 0, 1, 0, 0, 0, 1, 0, 1, 0, 0, 0, 0, 0, 0, 0, 0, 0, 0, 0, 0, 0, 0, 0, 0, 0, 0, 1, 0, 1, 0, 0, 0, 0, 0, 0, 0, 0, 0, 0, 0, 1, 0, 1, 0, 0, 0, 0, 0, 0, 0, 0, 0, 0, 1, 0, 1, 0, 0, 0, 0, 1, 0, 1, 0, 0, 0, 0, 0, 0, 0, 0, 0, 0, 0, 0, 0, 0, 0, 0, 0, 0, 0, 0, 1, 0, 1, 0, 0, 1, 0, 0, 0, 0, 0, 0, 0, 0, 0, 0, 0, 1, 0, 0, 0, 0, 0, 1, 0, 1, 0, 0, 0, 0, 0, 0, 0, 0, 0, 0, 0, 0, 0, 0, 0, 0, 0, 1, 0, 1, 0, 0, 0, 1, 0, 1, 0, 0, 0, 0, 0, 0, 0, 0, 0, 0, 0, 0, 0, 0, 0, 0, 0, 0, 1, 0, 1, 0, 0, 0, 1, 0, 1, 0, 0, 0, 0, 0, 0, 0, 0, 0, 0, 0, 0, 0, 0, 0, 0, 0, 0, 1, 0, 1, 0, 0, 0, 0, 0, 0, 0, 0, 0, 0, 0, 1, 0, 1, 0, 0, 0, 0, 0, 0, 0, 0, 0, 0, 1, 0, 1, 0, 0, 0, 0, 1, 0, 1, 0, 0, 0, 0, 0, 0, 0, 0, 0, 0, 0, 0, 0, 0, 0, 0, 0, 0, 0, 0, 1, 0, 1, 0, 0, 1, 0, 0, 0, 0, 0, 0, 0, 0, 0, 0, 0, 1, 0, 0, 0, 0, 0, 1, 0, 1, 0, 0, 0, 0, 0, 0, 0, 0, 0, 0, 0, 0, 0, 0, 0, 0, 0, 1, 0, 1, 0, 0, 0, 1, 0, 1, 0, 0, 0, 0, 0, 0, 0, 0, 0, 0, 0, 0, 0, 0, 0, 0, 0, 0, 1, 0, 1, 0, 0, 0, 1, 0, 1, 0, 0, 0, 0, 0, 0, 0, 0, 0, 0, 0, 0, 0, 0, 0, 0, 0, 0, 1, 0, 1, 0, 0, 0, 0, 0, 0, 0, 0, 0, 0, 0, 1, 0, 1, 0, 0, 0, 0, 0, 0, 0, 0, 0, 0, 1, 0, 1, 0, 0, 0, 0, 1, 0, 1, 0, 0, 0, 0, 0, 0, 0, 0, 0, 0, 0, 0, 0, 0, 0, 0, 0, 0, 0, 0, 0, 0, 0, 0, 0, 0, 0, 0, 0, 0, 0, 0, 0, 0, 0, 0, 0, 0, 0, 0, 0, 0, 0, 0, 0, 0, 0, 0, 0, 0, 0, 0, 0, 0, 1, 1, 1, 1, 1, 1, 1, 1, 1, 1, 1, 1, 1, 1, 1, 1, 1, 1, 1, 1, 1, 1, 1, 1, 1, 1, 1, 1, 1, 1, 1, 1, 1, 1, 1, 1, 1, 1, 1, 1, 1, 1, 1, 1, 1, 1, 1, 1, 1, 1, 1, 1, 1, 1, 1, 1, 1, 1, 1, 1, 1, 1, 1, 1, 1, 1, 1, 1, 1, 1, 1, 1, 1, 1, 1, 1, 1, 1, 1, 1, 1, 1, 1, 1, 1, 1, 1, 1])
me_sphere.materials.append(mat_pumpkin)
me_sphere.materials.append(mat_stem)
me_sphere.use_remesh_preserve_volume = False
me_sphere.use_remesh_preserve_attributes = False
me_sphere.use_mirror_vertex_groups = False
me_sphere.update()

# ---- objects
ob_lamp_001 = bpy.data.objects.new('Lamp.001', light_lamp_001)
ob_ground = bpy.data.objects.new('ground', me_plane)
ob_pumpkin = bpy.data.objects.new('pumpkin', me_sphere)
ob_lamp = bpy.data.objects.new('Lamp', light_lamp)
ob_camera = bpy.data.objects.new('Camera', cam_camera)

# ---- transforms, parenting, visibility, modifiers, constraints
ob_lamp_001.location = (-3.931, -1.895, 2.583)
ob_lamp_001.rotation_euler = (0.6503, 0.05522, 1.866)
ob_lamp_001.lock_rotations_4d = False
ob_lamp_001.empty_display_type = 'ARROWS'
ob_lamp_001.color = (0.0, 0.0, 0.0, 0.0)
ob_lamp_001.lineart.crease_threshold = 0.0
ob_ground.location = (0.0, 0.0, 0.0)
ob_ground.scale = (-2.589, -2.589, -2.589)
ob_ground.lineart.crease_threshold = 0.0
ob_pumpkin.location = (0.0, 0.0, 0.616)
ob_pumpkin.rotation_euler = (-0.0482, -0.0, 0.0)
ob_pumpkin.lineart.crease_threshold = 0.0
_m = ob_pumpkin.modifiers.new('Subsurf', 'SUBSURF')
_m.uv_smooth = 'PRESERVE_CORNERS'
_m.quality = 2
_m.show_only_control_edges = False
ob_lamp.location = (4.076, 1.444, 4.079)
ob_lamp.rotation_euler = (0.6503, 0.05522, 1.866)
ob_lamp.lock_rotations_4d = False
ob_lamp.empty_display_type = 'ARROWS'
ob_lamp.color = (0.0, 0.0, 0.0, 0.0)
ob_lamp.lineart.crease_threshold = 0.0
ob_camera.location = (4.752, -4.108, 3.692)
ob_camera.rotation_euler = (1.147, -1.057e-06, 0.8526)
ob_camera.lock_rotations_4d = False
ob_camera.empty_display_type = 'ARROWS'
ob_camera.color = (0.0, 0.0, 0.0, 0.0)
ob_camera.display_type = 'WIRE'
ob_camera.lineart.crease_threshold = 0.0

# ---- collection membership
col_collection_1.objects.link(ob_lamp_001)
col_collection_1.objects.link(ob_ground)
col_collection_1.objects.link(ob_pumpkin)
col_collection_1.objects.link(ob_lamp)
col_collection_1.objects.link(ob_camera)

# ---- scene / render settings (as saved in the file)
scene.camera = ob_camera
scene.frame_start = 1; scene.frame_end = 250; scene.frame_set(1)
scene.render.engine = 'BLENDER_EEVEE_NEXT'
scene.render.resolution_percentage = 50
scene.render.dither_intensity = 0.0
scene.cycles.use_denoising = False
scene.cycles.samples = 128
scene.cycles.sampling_pattern = 'TABULATED_SOBOL'
scene.cycles.use_adaptive_sampling = False
scene.cycles.use_light_tree = False
scene.cycles.blur_glossy = 0.0
scene.cycles.sample_clamp_indirect = 0.0
scene.view_settings.view_transform = 'Standard'
bpy.context.view_layer.update()

